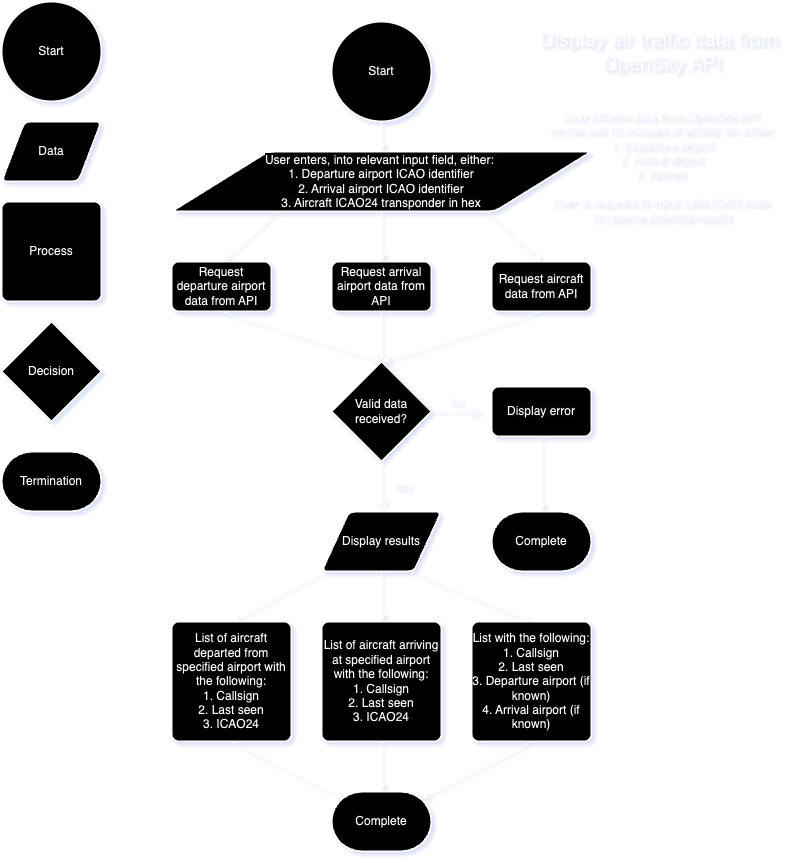

The diagram above was exported from draw.io. Its source (the exported page's mxGraphModel, read from the mxfile embedded in the PNG):
<mxGraphModel dx="1008" dy="724" grid="1" gridSize="10" guides="1" tooltips="1" connect="1" arrows="1" fold="1" page="1" pageScale="1" pageWidth="827" pageHeight="1169" math="0" shadow="0">
  <root>
    <mxCell id="WIyWlLk6GJQsqaUBKTNV-0" />
    <mxCell id="WIyWlLk6GJQsqaUBKTNV-1" parent="WIyWlLk6GJQsqaUBKTNV-0" />
    <mxCell id="jvQbOrCCWn4yVkEZ0VyJ-2" value="&lt;span style=&quot;color: rgb(0, 0, 0); font-family: Helvetica; font-size: 12px; font-style: normal; font-variant-ligatures: normal; font-variant-caps: normal; font-weight: 400; letter-spacing: normal; orphans: 2; text-align: center; text-indent: 0px; text-transform: none; widows: 2; word-spacing: 0px; -webkit-text-stroke-width: 0px; white-space: normal; background-color: rgb(251, 251, 251); text-decoration-thickness: initial; text-decoration-style: initial; text-decoration-color: initial; display: inline !important; float: none;&quot;&gt;Start&lt;/span&gt;" style="strokeWidth=2;html=1;shape=mxgraph.flowchart.start_2;whiteSpace=wrap;" vertex="1" parent="WIyWlLk6GJQsqaUBKTNV-1">
      <mxGeometry x="350" y="40" width="100" height="100" as="geometry" />
    </mxCell>
    <mxCell id="jvQbOrCCWn4yVkEZ0VyJ-17" value="" style="edgeStyle=orthogonalEdgeStyle;rounded=0;orthogonalLoop=1;jettySize=auto;html=1;" edge="1" parent="WIyWlLk6GJQsqaUBKTNV-1" source="jvQbOrCCWn4yVkEZ0VyJ-7" target="jvQbOrCCWn4yVkEZ0VyJ-11">
      <mxGeometry relative="1" as="geometry" />
    </mxCell>
    <mxCell id="jvQbOrCCWn4yVkEZ0VyJ-7" value="&lt;span style=&quot;color: rgb(0, 0, 0); font-family: Helvetica; font-size: 12px; font-style: normal; font-variant-ligatures: normal; font-variant-caps: normal; font-weight: 400; letter-spacing: normal; orphans: 2; text-align: center; text-indent: 0px; text-transform: none; widows: 2; word-spacing: 0px; -webkit-text-stroke-width: 0px; white-space: normal; background-color: rgb(251, 251, 251); text-decoration-thickness: initial; text-decoration-style: initial; text-decoration-color: initial; display: inline !important; float: none;&quot;&gt;User enters, into relevant input field, either:&amp;nbsp;&lt;/span&gt;&lt;div&gt;&lt;span style=&quot;color: rgb(0, 0, 0); font-family: Helvetica; font-size: 12px; font-style: normal; font-variant-ligatures: normal; font-variant-caps: normal; font-weight: 400; letter-spacing: normal; orphans: 2; text-align: center; text-indent: 0px; text-transform: none; widows: 2; word-spacing: 0px; -webkit-text-stroke-width: 0px; white-space: normal; background-color: rgb(251, 251, 251); text-decoration-thickness: initial; text-decoration-style: initial; text-decoration-color: initial; display: inline !important; float: none;&quot;&gt;1. Departure airport ICAO identifier&lt;/span&gt;&lt;div&gt;&lt;span style=&quot;color: rgb(0, 0, 0); font-family: Helvetica; font-size: 12px; font-style: normal; font-variant-ligatures: normal; font-variant-caps: normal; font-weight: 400; letter-spacing: normal; orphans: 2; text-align: center; text-indent: 0px; text-transform: none; widows: 2; word-spacing: 0px; -webkit-text-stroke-width: 0px; white-space: normal; background-color: rgb(251, 251, 251); text-decoration-thickness: initial; text-decoration-style: initial; text-decoration-color: initial; display: inline !important; float: none;&quot;&gt;2. Arrival airport ICAO identifier&lt;/span&gt;&lt;/div&gt;&lt;div&gt;&lt;span style=&quot;color: rgb(0, 0, 0); font-family: Helvetica; font-size: 12px; font-style: normal; font-variant-ligatures: normal; font-variant-caps: normal; font-weight: 400; letter-spacing: normal; orphans: 2; text-align: center; text-indent: 0px; text-transform: none; widows: 2; word-spacing: 0px; -webkit-text-stroke-width: 0px; white-space: normal; background-color: rgb(251, 251, 251); text-decoration-thickness: initial; text-decoration-style: initial; text-decoration-color: initial; display: inline !important; float: none;&quot;&gt;3. Aircraft ICAO24 transponder in hex&lt;/span&gt;&lt;/div&gt;&lt;/div&gt;" style="shape=parallelogram;html=1;strokeWidth=2;perimeter=parallelogramPerimeter;whiteSpace=wrap;rounded=1;arcSize=12;size=0.23;" vertex="1" parent="WIyWlLk6GJQsqaUBKTNV-1">
      <mxGeometry x="190" y="170" width="420" height="60" as="geometry" />
    </mxCell>
    <mxCell id="jvQbOrCCWn4yVkEZ0VyJ-9" value="" style="endArrow=classic;html=1;rounded=0;exitX=0.5;exitY=1;exitDx=0;exitDy=0;exitPerimeter=0;" edge="1" parent="WIyWlLk6GJQsqaUBKTNV-1" source="jvQbOrCCWn4yVkEZ0VyJ-2" target="jvQbOrCCWn4yVkEZ0VyJ-7">
      <mxGeometry width="50" height="50" relative="1" as="geometry">
        <mxPoint x="200" y="140" as="sourcePoint" />
        <mxPoint x="250" y="90" as="targetPoint" />
      </mxGeometry>
    </mxCell>
    <mxCell id="jvQbOrCCWn4yVkEZ0VyJ-10" value="&lt;span style=&quot;color: rgb(0, 0, 0); font-family: Helvetica; font-size: 12px; font-style: normal; font-variant-ligatures: normal; font-variant-caps: normal; font-weight: 400; letter-spacing: normal; orphans: 2; text-align: center; text-indent: 0px; text-transform: none; widows: 2; word-spacing: 0px; -webkit-text-stroke-width: 0px; white-space: normal; background-color: rgb(251, 251, 251); text-decoration-thickness: initial; text-decoration-style: initial; text-decoration-color: initial; display: inline !important; float: none;&quot;&gt;Request departure airport data from API&lt;/span&gt;" style="rounded=1;whiteSpace=wrap;html=1;absoluteArcSize=1;arcSize=14;strokeWidth=2;" vertex="1" parent="WIyWlLk6GJQsqaUBKTNV-1">
      <mxGeometry x="190" y="280" width="100" height="50" as="geometry" />
    </mxCell>
    <mxCell id="jvQbOrCCWn4yVkEZ0VyJ-19" value="" style="edgeStyle=orthogonalEdgeStyle;rounded=0;orthogonalLoop=1;jettySize=auto;html=1;" edge="1" parent="WIyWlLk6GJQsqaUBKTNV-1" source="jvQbOrCCWn4yVkEZ0VyJ-11" target="jvQbOrCCWn4yVkEZ0VyJ-18">
      <mxGeometry relative="1" as="geometry" />
    </mxCell>
    <mxCell id="jvQbOrCCWn4yVkEZ0VyJ-11" value="&lt;span style=&quot;color: rgb(0, 0, 0); font-family: Helvetica; font-size: 12px; font-style: normal; font-variant-ligatures: normal; font-variant-caps: normal; font-weight: 400; letter-spacing: normal; orphans: 2; text-align: center; text-indent: 0px; text-transform: none; widows: 2; word-spacing: 0px; -webkit-text-stroke-width: 0px; white-space: normal; background-color: rgb(251, 251, 251); text-decoration-thickness: initial; text-decoration-style: initial; text-decoration-color: initial; display: inline !important; float: none;&quot;&gt;Request arrival airport data from API&lt;/span&gt;" style="rounded=1;whiteSpace=wrap;html=1;absoluteArcSize=1;arcSize=14;strokeWidth=2;" vertex="1" parent="WIyWlLk6GJQsqaUBKTNV-1">
      <mxGeometry x="350" y="280" width="100" height="50" as="geometry" />
    </mxCell>
    <mxCell id="jvQbOrCCWn4yVkEZ0VyJ-12" value="&lt;span style=&quot;color: rgb(0, 0, 0); font-family: Helvetica; font-size: 12px; font-style: normal; font-variant-ligatures: normal; font-variant-caps: normal; font-weight: 400; letter-spacing: normal; orphans: 2; text-align: center; text-indent: 0px; text-transform: none; widows: 2; word-spacing: 0px; -webkit-text-stroke-width: 0px; white-space: normal; background-color: rgb(251, 251, 251); text-decoration-thickness: initial; text-decoration-style: initial; text-decoration-color: initial; display: inline !important; float: none;&quot;&gt;Request aircraft data from API&lt;/span&gt;" style="rounded=1;whiteSpace=wrap;html=1;absoluteArcSize=1;arcSize=14;strokeWidth=2;" vertex="1" parent="WIyWlLk6GJQsqaUBKTNV-1">
      <mxGeometry x="510" y="280" width="100" height="50" as="geometry" />
    </mxCell>
    <mxCell id="jvQbOrCCWn4yVkEZ0VyJ-13" value="" style="endArrow=classic;html=1;rounded=0;entryX=0.5;entryY=0;entryDx=0;entryDy=0;exitX=0.25;exitY=1;exitDx=0;exitDy=0;" edge="1" parent="WIyWlLk6GJQsqaUBKTNV-1" source="jvQbOrCCWn4yVkEZ0VyJ-7" target="jvQbOrCCWn4yVkEZ0VyJ-10">
      <mxGeometry width="50" height="50" relative="1" as="geometry">
        <mxPoint x="390" y="280" as="sourcePoint" />
        <mxPoint x="440" y="230" as="targetPoint" />
      </mxGeometry>
    </mxCell>
    <mxCell id="jvQbOrCCWn4yVkEZ0VyJ-15" value="" style="endArrow=classic;html=1;rounded=0;entryX=0.5;entryY=0;entryDx=0;entryDy=0;exitX=0.75;exitY=1;exitDx=0;exitDy=0;" edge="1" parent="WIyWlLk6GJQsqaUBKTNV-1" source="jvQbOrCCWn4yVkEZ0VyJ-7" target="jvQbOrCCWn4yVkEZ0VyJ-12">
      <mxGeometry width="50" height="50" relative="1" as="geometry">
        <mxPoint x="650" y="230" as="sourcePoint" />
        <mxPoint x="650" y="80" as="targetPoint" />
      </mxGeometry>
    </mxCell>
    <mxCell id="jvQbOrCCWn4yVkEZ0VyJ-18" value="Valid data received?" style="strokeWidth=2;html=1;shape=mxgraph.flowchart.decision;whiteSpace=wrap;" vertex="1" parent="WIyWlLk6GJQsqaUBKTNV-1">
      <mxGeometry x="350" y="380" width="100" height="100" as="geometry" />
    </mxCell>
    <mxCell id="jvQbOrCCWn4yVkEZ0VyJ-20" value="" style="endArrow=classic;html=1;rounded=0;entryX=0.5;entryY=0;entryDx=0;entryDy=0;entryPerimeter=0;exitX=0.5;exitY=1;exitDx=0;exitDy=0;" edge="1" parent="WIyWlLk6GJQsqaUBKTNV-1" source="jvQbOrCCWn4yVkEZ0VyJ-10" target="jvQbOrCCWn4yVkEZ0VyJ-18">
      <mxGeometry width="50" height="50" relative="1" as="geometry">
        <mxPoint x="390" y="280" as="sourcePoint" />
        <mxPoint x="440" y="230" as="targetPoint" />
      </mxGeometry>
    </mxCell>
    <mxCell id="jvQbOrCCWn4yVkEZ0VyJ-21" value="" style="endArrow=classic;html=1;rounded=0;exitX=0.5;exitY=1;exitDx=0;exitDy=0;entryX=0.5;entryY=0;entryDx=0;entryDy=0;entryPerimeter=0;" edge="1" parent="WIyWlLk6GJQsqaUBKTNV-1" source="jvQbOrCCWn4yVkEZ0VyJ-12" target="jvQbOrCCWn4yVkEZ0VyJ-18">
      <mxGeometry width="50" height="50" relative="1" as="geometry">
        <mxPoint x="700" y="330" as="sourcePoint" />
        <mxPoint x="750" y="280" as="targetPoint" />
      </mxGeometry>
    </mxCell>
    <mxCell id="jvQbOrCCWn4yVkEZ0VyJ-22" value="No" style="edgeStyle=orthogonalEdgeStyle;rounded=0;html=1;jettySize=auto;orthogonalLoop=1;fontSize=11;endArrow=block;endFill=0;endSize=8;strokeWidth=1;shadow=0;labelBackgroundColor=none;" edge="1" parent="WIyWlLk6GJQsqaUBKTNV-1">
      <mxGeometry y="10" relative="1" as="geometry">
        <mxPoint as="offset" />
        <mxPoint x="450" y="429.5" as="sourcePoint" />
        <mxPoint x="500" y="429.5" as="targetPoint" />
      </mxGeometry>
    </mxCell>
    <mxCell id="jvQbOrCCWn4yVkEZ0VyJ-28" value="" style="edgeStyle=orthogonalEdgeStyle;rounded=0;orthogonalLoop=1;jettySize=auto;html=1;" edge="1" parent="WIyWlLk6GJQsqaUBKTNV-1" source="jvQbOrCCWn4yVkEZ0VyJ-24" target="jvQbOrCCWn4yVkEZ0VyJ-25">
      <mxGeometry relative="1" as="geometry" />
    </mxCell>
    <mxCell id="jvQbOrCCWn4yVkEZ0VyJ-24" value="&lt;span style=&quot;color: rgb(0, 0, 0); font-family: Helvetica; font-size: 12px; font-style: normal; font-variant-ligatures: normal; font-variant-caps: normal; font-weight: 400; letter-spacing: normal; orphans: 2; text-align: center; text-indent: 0px; text-transform: none; widows: 2; word-spacing: 0px; -webkit-text-stroke-width: 0px; white-space: normal; background-color: rgb(251, 251, 251); text-decoration-thickness: initial; text-decoration-style: initial; text-decoration-color: initial; display: inline !important; float: none;&quot;&gt;Display error&lt;/span&gt;" style="rounded=1;whiteSpace=wrap;html=1;absoluteArcSize=1;arcSize=14;strokeWidth=2;" vertex="1" parent="WIyWlLk6GJQsqaUBKTNV-1">
      <mxGeometry x="510" y="405" width="100" height="50" as="geometry" />
    </mxCell>
    <mxCell id="jvQbOrCCWn4yVkEZ0VyJ-25" value="Complete" style="strokeWidth=2;html=1;shape=mxgraph.flowchart.terminator;whiteSpace=wrap;" vertex="1" parent="WIyWlLk6GJQsqaUBKTNV-1">
      <mxGeometry x="510" y="530" width="100" height="60" as="geometry" />
    </mxCell>
    <mxCell id="jvQbOrCCWn4yVkEZ0VyJ-29" value="Yes" style="rounded=0;html=1;jettySize=auto;orthogonalLoop=1;fontSize=11;endArrow=block;endFill=0;endSize=8;strokeWidth=1;shadow=0;labelBackgroundColor=none;edgeStyle=orthogonalEdgeStyle;entryX=0.5;entryY=0;entryDx=0;entryDy=0;" edge="1" parent="WIyWlLk6GJQsqaUBKTNV-1" target="jvQbOrCCWn4yVkEZ0VyJ-30">
      <mxGeometry y="20" relative="1" as="geometry">
        <mxPoint as="offset" />
        <mxPoint x="399.5" y="480" as="sourcePoint" />
        <mxPoint x="399.5" y="520" as="targetPoint" />
      </mxGeometry>
    </mxCell>
    <mxCell id="jvQbOrCCWn4yVkEZ0VyJ-47" value="" style="edgeStyle=orthogonalEdgeStyle;rounded=0;orthogonalLoop=1;jettySize=auto;html=1;" edge="1" parent="WIyWlLk6GJQsqaUBKTNV-1" source="jvQbOrCCWn4yVkEZ0VyJ-30" target="jvQbOrCCWn4yVkEZ0VyJ-41">
      <mxGeometry relative="1" as="geometry" />
    </mxCell>
    <mxCell id="jvQbOrCCWn4yVkEZ0VyJ-30" value="Display results" style="shape=parallelogram;html=1;strokeWidth=2;perimeter=parallelogramPerimeter;whiteSpace=wrap;rounded=1;arcSize=12;size=0.23;" vertex="1" parent="WIyWlLk6GJQsqaUBKTNV-1">
      <mxGeometry x="340" y="530" width="120" height="60" as="geometry" />
    </mxCell>
    <mxCell id="jvQbOrCCWn4yVkEZ0VyJ-33" value="Start" style="strokeWidth=2;html=1;shape=mxgraph.flowchart.start_2;whiteSpace=wrap;" vertex="1" parent="WIyWlLk6GJQsqaUBKTNV-1">
      <mxGeometry x="20" y="20" width="100" height="100" as="geometry" />
    </mxCell>
    <mxCell id="jvQbOrCCWn4yVkEZ0VyJ-34" value="Data" style="shape=parallelogram;html=1;strokeWidth=2;perimeter=parallelogramPerimeter;whiteSpace=wrap;rounded=1;arcSize=12;size=0.23;" vertex="1" parent="WIyWlLk6GJQsqaUBKTNV-1">
      <mxGeometry x="20" y="140" width="100" height="60" as="geometry" />
    </mxCell>
    <mxCell id="jvQbOrCCWn4yVkEZ0VyJ-35" value="Process" style="rounded=1;whiteSpace=wrap;html=1;absoluteArcSize=1;arcSize=14;strokeWidth=2;" vertex="1" parent="WIyWlLk6GJQsqaUBKTNV-1">
      <mxGeometry x="20" y="220" width="100" height="100" as="geometry" />
    </mxCell>
    <mxCell id="jvQbOrCCWn4yVkEZ0VyJ-36" value="Termination" style="strokeWidth=2;html=1;shape=mxgraph.flowchart.terminator;whiteSpace=wrap;" vertex="1" parent="WIyWlLk6GJQsqaUBKTNV-1">
      <mxGeometry x="20" y="470" width="100" height="60" as="geometry" />
    </mxCell>
    <mxCell id="jvQbOrCCWn4yVkEZ0VyJ-37" value="Decision" style="strokeWidth=2;html=1;shape=mxgraph.flowchart.decision;whiteSpace=wrap;" vertex="1" parent="WIyWlLk6GJQsqaUBKTNV-1">
      <mxGeometry x="20" y="340" width="100" height="100" as="geometry" />
    </mxCell>
    <mxCell id="jvQbOrCCWn4yVkEZ0VyJ-38" value="Display air traffic data from&amp;nbsp;&lt;div&gt;OpenSky API&lt;/div&gt;" style="text;html=1;align=center;verticalAlign=middle;resizable=0;points=[];autosize=1;strokeColor=none;fillColor=none;fontSize=20;" vertex="1" parent="WIyWlLk6GJQsqaUBKTNV-1">
      <mxGeometry x="545" y="40" width="270" height="60" as="geometry" />
    </mxCell>
    <mxCell id="jvQbOrCCWn4yVkEZ0VyJ-39" value="User obtains data from OpenSky API&amp;nbsp;&lt;div&gt;on the last 10 minutes of activity for either:&lt;/div&gt;&lt;div&gt;&lt;span style=&quot;background-color: initial;&quot;&gt;1. Departure airport&lt;/span&gt;&lt;/div&gt;&lt;div&gt;&lt;span style=&quot;background-color: initial;&quot;&gt;2. Arrival airport&lt;/span&gt;&lt;/div&gt;&lt;div&gt;&lt;span style=&quot;background-color: initial;&quot;&gt;3. Aircraft&amp;nbsp;&lt;/span&gt;&lt;/div&gt;&lt;div&gt;&lt;br&gt;&lt;/div&gt;&lt;div&gt;User is required to input valid ICAO code&amp;nbsp;&lt;/div&gt;&lt;div&gt;to receive potential results&lt;/div&gt;" style="text;html=1;align=center;verticalAlign=middle;resizable=0;points=[];autosize=1;strokeColor=none;fillColor=none;" vertex="1" parent="WIyWlLk6GJQsqaUBKTNV-1">
      <mxGeometry x="555" y="120" width="250" height="130" as="geometry" />
    </mxCell>
    <mxCell id="jvQbOrCCWn4yVkEZ0VyJ-40" value="List of aircraft departed from specified airport with the following:&lt;div&gt;1. Callsign&lt;/div&gt;&lt;div&gt;2. Last seen&lt;/div&gt;&lt;div&gt;3. ICAO24&lt;/div&gt;" style="rounded=1;whiteSpace=wrap;html=1;absoluteArcSize=1;arcSize=14;strokeWidth=2;" vertex="1" parent="WIyWlLk6GJQsqaUBKTNV-1">
      <mxGeometry x="190" y="640" width="120" height="120" as="geometry" />
    </mxCell>
    <mxCell id="jvQbOrCCWn4yVkEZ0VyJ-49" value="" style="edgeStyle=orthogonalEdgeStyle;rounded=0;orthogonalLoop=1;jettySize=auto;html=1;" edge="1" parent="WIyWlLk6GJQsqaUBKTNV-1" source="jvQbOrCCWn4yVkEZ0VyJ-41" target="jvQbOrCCWn4yVkEZ0VyJ-48">
      <mxGeometry relative="1" as="geometry" />
    </mxCell>
    <mxCell id="jvQbOrCCWn4yVkEZ0VyJ-41" value="List of aircraft arriving at specified airport with the following:&lt;div&gt;1. Callsign&lt;/div&gt;&lt;div&gt;2. Last seen&lt;/div&gt;&lt;div&gt;3. ICAO24&lt;/div&gt;" style="rounded=1;whiteSpace=wrap;html=1;absoluteArcSize=1;arcSize=14;strokeWidth=2;" vertex="1" parent="WIyWlLk6GJQsqaUBKTNV-1">
      <mxGeometry x="340" y="640" width="120" height="120" as="geometry" />
    </mxCell>
    <mxCell id="jvQbOrCCWn4yVkEZ0VyJ-42" value="List with the following:&lt;div&gt;1. Callsign&lt;/div&gt;&lt;div&gt;2. Last seen&lt;/div&gt;&lt;div&gt;3. Departure airport (if known)&lt;/div&gt;&lt;div&gt;4. Arrival airport (if known)&lt;/div&gt;" style="rounded=1;whiteSpace=wrap;html=1;absoluteArcSize=1;arcSize=14;strokeWidth=2;" vertex="1" parent="WIyWlLk6GJQsqaUBKTNV-1">
      <mxGeometry x="490" y="640" width="120" height="120" as="geometry" />
    </mxCell>
    <mxCell id="jvQbOrCCWn4yVkEZ0VyJ-45" value="" style="endArrow=classic;html=1;rounded=0;exitX=0;exitY=1;exitDx=0;exitDy=0;entryX=0.5;entryY=0;entryDx=0;entryDy=0;" edge="1" parent="WIyWlLk6GJQsqaUBKTNV-1" source="jvQbOrCCWn4yVkEZ0VyJ-30" target="jvQbOrCCWn4yVkEZ0VyJ-40">
      <mxGeometry width="50" height="50" relative="1" as="geometry">
        <mxPoint x="90" y="610" as="sourcePoint" />
        <mxPoint x="140" y="560" as="targetPoint" />
      </mxGeometry>
    </mxCell>
    <mxCell id="jvQbOrCCWn4yVkEZ0VyJ-46" value="" style="endArrow=classic;html=1;rounded=0;exitX=0.75;exitY=1;exitDx=0;exitDy=0;entryX=0.5;entryY=0;entryDx=0;entryDy=0;" edge="1" parent="WIyWlLk6GJQsqaUBKTNV-1" source="jvQbOrCCWn4yVkEZ0VyJ-30" target="jvQbOrCCWn4yVkEZ0VyJ-42">
      <mxGeometry width="50" height="50" relative="1" as="geometry">
        <mxPoint x="700" y="590" as="sourcePoint" />
        <mxPoint x="760" y="520" as="targetPoint" />
      </mxGeometry>
    </mxCell>
    <mxCell id="jvQbOrCCWn4yVkEZ0VyJ-48" value="Complete" style="strokeWidth=2;html=1;shape=mxgraph.flowchart.terminator;whiteSpace=wrap;" vertex="1" parent="WIyWlLk6GJQsqaUBKTNV-1">
      <mxGeometry x="350" y="810" width="100" height="60" as="geometry" />
    </mxCell>
    <mxCell id="jvQbOrCCWn4yVkEZ0VyJ-50" value="" style="endArrow=classic;html=1;rounded=0;exitX=0.5;exitY=1;exitDx=0;exitDy=0;entryX=0.89;entryY=0.11;entryDx=0;entryDy=0;entryPerimeter=0;" edge="1" parent="WIyWlLk6GJQsqaUBKTNV-1" source="jvQbOrCCWn4yVkEZ0VyJ-42" target="jvQbOrCCWn4yVkEZ0VyJ-48">
      <mxGeometry width="50" height="50" relative="1" as="geometry">
        <mxPoint x="700" y="710" as="sourcePoint" />
        <mxPoint x="750" y="660" as="targetPoint" />
      </mxGeometry>
    </mxCell>
    <mxCell id="jvQbOrCCWn4yVkEZ0VyJ-51" value="" style="endArrow=classic;html=1;rounded=0;exitX=0.5;exitY=1;exitDx=0;exitDy=0;entryX=0.11;entryY=0.11;entryDx=0;entryDy=0;entryPerimeter=0;" edge="1" parent="WIyWlLk6GJQsqaUBKTNV-1" source="jvQbOrCCWn4yVkEZ0VyJ-40" target="jvQbOrCCWn4yVkEZ0VyJ-48">
      <mxGeometry width="50" height="50" relative="1" as="geometry">
        <mxPoint x="690" y="650" as="sourcePoint" />
        <mxPoint x="740" y="600" as="targetPoint" />
      </mxGeometry>
    </mxCell>
  </root>
</mxGraphModel>